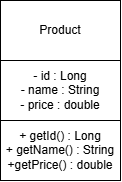

The diagram above was exported from draw.io. Its source (the exported page's mxGraphModel, read from the mxfile embedded in the PNG):
<mxGraphModel dx="691" dy="776" grid="1" gridSize="10" guides="1" tooltips="1" connect="1" arrows="1" fold="1" page="1" pageScale="1" pageWidth="827" pageHeight="1169" math="0" shadow="0">
  <root>
    <mxCell id="0" />
    <mxCell id="1" parent="0" />
    <mxCell id="erz_AkzCpu_8UWAD1u3h-1" parent="1" style="rounded=0;whiteSpace=wrap;html=1;" value="Product" vertex="1">
      <mxGeometry height="60" width="120" x="160" y="150" as="geometry" />
    </mxCell>
    <mxCell id="erz_AkzCpu_8UWAD1u3h-2" parent="1" style="rounded=0;whiteSpace=wrap;html=1;" value="- id : Long&lt;div&gt;- name : String&lt;/div&gt;&lt;div&gt;- price : double&lt;/div&gt;" vertex="1">
      <mxGeometry height="60" width="120" x="160" y="210" as="geometry" />
    </mxCell>
    <mxCell id="erz_AkzCpu_8UWAD1u3h-3" parent="1" style="rounded=0;whiteSpace=wrap;html=1;" value="+ getId() : Long&lt;div&gt;+ getName() : String&lt;/div&gt;&lt;div&gt;+getPrice() : double&lt;/div&gt;" vertex="1">
      <mxGeometry height="60" width="120" x="160" y="270" as="geometry" />
    </mxCell>
  </root>
</mxGraphModel>